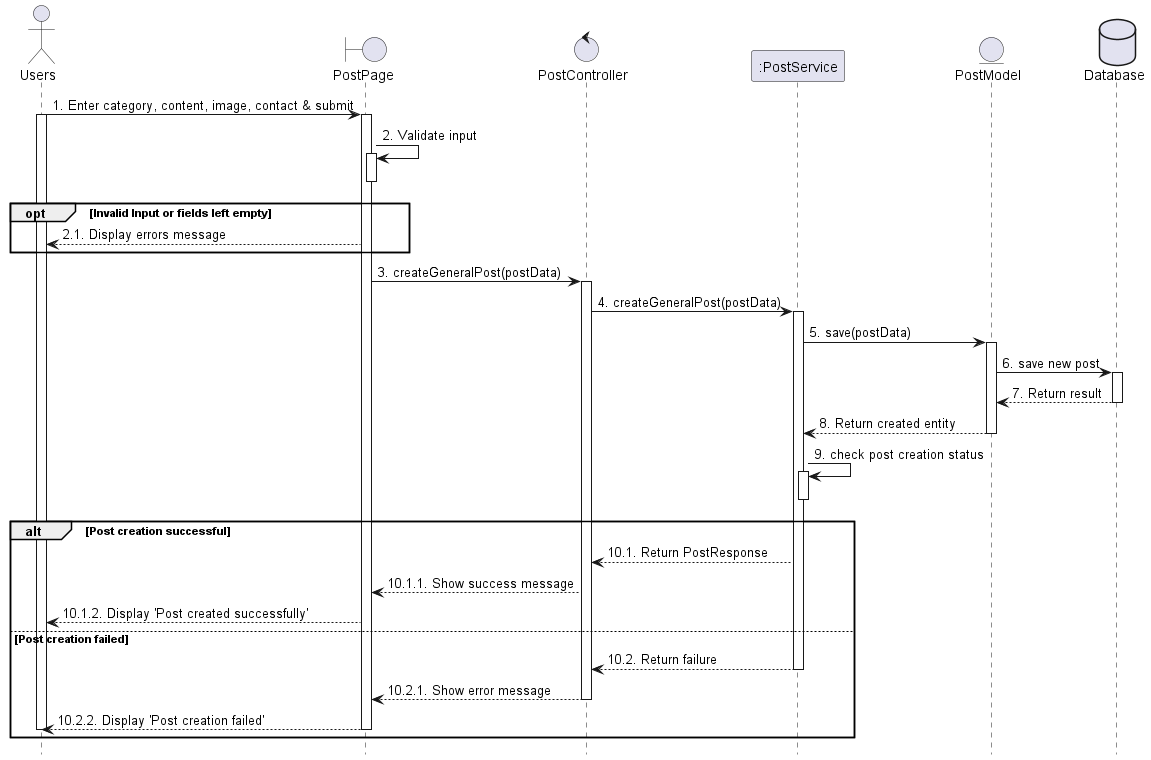

The diagram above was rendered by PlantUML. Its source (embedded in the PNG):
@startuml 84_createPost
hide footbox

actor User as "Users" 
boundary PostPage as View
control "PostController" as Controller
participant ":PostService" as Service
entity "PostModel" as Model
database Database as Database


User -> View : 1. Enter category, content, image, contact & submit
activate View
activate User
View -> View : 2. Validate input
activate View
deactivate View
opt Invalid Input or fields left empty
    View --> User : 2.1. Display errors message
end

View -> Controller : 3. createGeneralPost(postData)
activate Controller

Controller -> Service : 4. createGeneralPost(postData)
activate Service

Service -> Model : 5. save(postData)
activate Model

Model -> Database : 6. save new post
activate Database
Database --> Model : 7. Return result
deactivate Database

Model --> Service : 8. Return created entity
deactivate Model

Service -> Service : 9. check post creation status
activate Service
deactivate Service

alt Post creation successful
    Service --> Controller : 10.1. Return PostResponse

    Controller --> View : 10.1.1. Show success message

    View --> User : 10.1.2. Display 'Post created successfully'
else Post creation failed
    Service --> Controller : 10.2. Return failure
    deactivate Service

    Controller --> View : 10.2.1. Show error message
    deactivate Controller

    View --> User : 10.2.2. Display 'Post creation failed'
    deactivate View
    deactivate User
end
@enduml